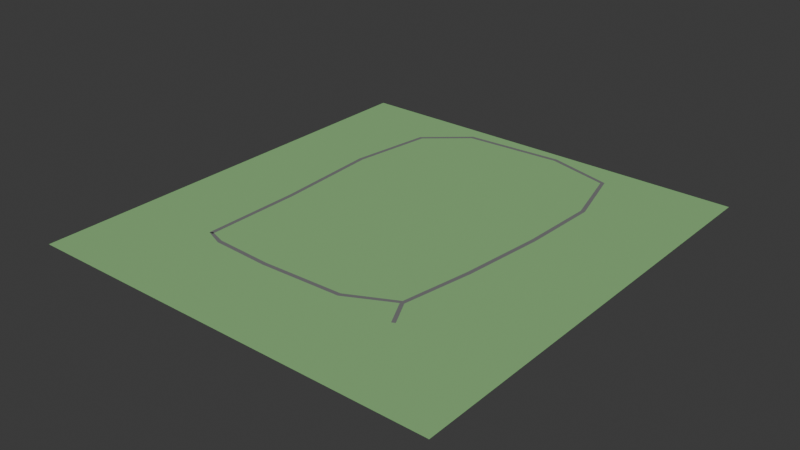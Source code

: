# Source: carretera.blend  (saved by Blender 5.1.29; exported with 4.5.12 LTS)
import bpy
from mathutils import Matrix  # noqa: F401  (used for matrix-valued properties, if any)

bpy.ops.wm.read_factory_settings(use_empty=True)
scene = bpy.context.scene
scene.name = 'Scene'

# ---- collections
col_collection = bpy.data.collections.new('Collection'); scene.collection.children.link(col_collection)

# ---- materials (node trees are filled in below, after node groups)
mat_cesped = bpy.data.materials.new('Cesped')
mat_asfalto = bpy.data.materials.new('Asfalto')

# ---- material node trees
mat_cesped.use_nodes = True; mat_cesped.node_tree.nodes.clear()
_N = mat_cesped.node_tree.nodes; _L = mat_cesped.node_tree.links
n0 = _N.new('ShaderNodeBsdfPrincipled'); n0.name = 'Principled BSDF'; n0.location = (-200, 100)
n0.inputs[0].default_value = (0.25, 0.5, 0.2, 1.0)
n0.inputs[2].default_value = 0.9
n1 = _N.new('ShaderNodeOutputMaterial'); n1.name = 'Material Output'; n1.location = (200, 100)
_L.new(n0.outputs[0], n1.inputs[0])
n1.is_active_output = True
mat_asfalto.use_nodes = True; mat_asfalto.node_tree.nodes.clear()
_N = mat_asfalto.node_tree.nodes; _L = mat_asfalto.node_tree.links
n0 = _N.new('ShaderNodeBsdfPrincipled'); n0.name = 'Principled BSDF'; n0.location = (-200, 100)
n0.inputs[0].default_value = (0.18, 0.18, 0.18, 1.0)
n0.inputs[2].default_value = 0.9
n1 = _N.new('ShaderNodeOutputMaterial'); n1.name = 'Material Output'; n1.location = (200, 100)
_L.new(n0.outputs[0], n1.inputs[0])
n1.is_active_output = True

# ---- world
world_world = bpy.data.worlds.new('World'); scene.world = world_world
world_world.use_nodes = True; world_world.node_tree.nodes.clear()
_N = world_world.node_tree.nodes; _L = world_world.node_tree.links
n0 = _N.new('ShaderNodeOutputWorld'); n0.name = 'World Output'; n0.location = (200, 100)
n1 = _N.new('ShaderNodeBackground'); n1.name = 'Background'; n1.location = (-200, 100)
n1.inputs[0].default_value = (0.05088, 0.05088, 0.05088, 1.0)
_L.new(n1.outputs[0], n0.inputs[0])
n0.is_active_output = True
world_world.color = (0.05088, 0.05088, 0.05088)
world_world.sun_shadow_jitter_overblur = 0.0

# ---- meshes
me_plane = bpy.data.meshes.new('Plane')
me_plane.from_pydata([(-126.4, -147.0, -0.01), (588.4, -147.0, -0.01), (-126.4, 610.0, -0.01), (588.4, 610.0, -0.01)], [], [(0, 1, 3, 2)])
_uv = me_plane.uv_layers.new(name='UVMap')
_uv.uv.foreach_set('vector', [0.0, 0.0, 1.0, 0.0, 1.0, 1.0, 0.0, 1.0])
me_plane.materials.append(mat_cesped)
me_plane.update()
me_calle_perimetral_mesh = bpy.data.meshes.new('Calle_Perimetral_mesh')
me_calle_perimetral_mesh.from_pydata([(26.5, 30.0, 0.15), (33.5, 30.0, 0.15), (26.5, 30.0, 0.0), (33.5, 30.0, 0.0), (26.5, 199.9, 0.15), (33.5, 200.1, 0.15), (26.5, 199.9, 0.0), (33.5, 200.1, 0.0), (16.5, 380.1, 0.15), (23.5, 379.9, 0.15), (16.5, 380.1, 0.0), (23.5, 379.9, 0.0), (36.81, 521.4, 0.15), (43.19, 518.6, 0.15), (36.81, 521.4, 0.0), (43.19, 518.6, 0.0), (109.0, 583.4, 0.15), (111.0, 576.6, 0.15), (109.0, 583.4, 0.0), (111.0, 576.6, 0.0), (280.2, 593.5, 0.15), (279.8, 586.5, 0.15), (280.2, 593.5, 0.0), (279.8, 586.5, 0.0), (392.5, 562.5, 0.15), (387.5, 557.5, 0.15), (392.5, 562.5, 0.0), (387.5, 557.5, 0.0), (423.5, 450.4, 0.15), (416.5, 449.6, 0.15), (423.5, 450.4, 0.0), (416.5, 449.6, 0.0), (418.5, 319.7, 0.15), (411.5, 320.3, 0.15), (418.5, 319.7, 0.0), (411.5, 320.3, 0.0), (403.5, 179.5, 0.15), (396.5, 180.5, 0.15), (403.5, 179.5, 0.0), (396.5, 180.5, 0.0), (383.0, 58.15, 0.15), (377.0, 61.85, 0.15), (383.0, 58.15, 0.0), (377.0, 61.85, 0.0), (300.7, 16.57, 0.15), (299.3, 23.43, 0.15), (300.7, 16.57, 0.0), (299.3, 23.43, 0.0), (160.0, 11.5, 0.15), (160.0, 18.5, 0.15), (160.0, 11.5, 0.0), (160.0, 18.5, 0.0), (59.6, 16.52, 0.15), (60.4, 23.48, 0.15), (59.6, 16.52, 0.0), (60.4, 23.48, 0.0), (26.49, 29.98, 0.15), (31.11, 33.32, 0.15), (26.49, 29.98, 0.0), (31.11, 33.32, 0.0), (377.4, 55.31, 0.15), (371.7, 59.23, 0.15), (377.4, 55.31, 0.0), (371.7, 59.23, 0.0), (390.3, 43.65, 0.15), (390.3, 43.65, 0.0), (384.7, 40.82, 0.15), (384.7, 40.82, 0.0), (405.4, 13.69, 0.15), (405.4, 13.69, 0.0), (399.8, 10.86, 0.15), (399.8, 10.86, 0.0)], [], [(0, 1, 5, 4), (2, 0, 4, 6), (1, 3, 7, 5), (4, 5, 9, 8), (6, 4, 8, 10), (5, 7, 11, 9), (8, 9, 13, 12), (10, 8, 12, 14), (9, 11, 15, 13), (12, 13, 17, 16), (14, 12, 16, 18), (13, 15, 19, 17), (16, 17, 21, 20), (18, 16, 20, 22), (17, 19, 23, 21), (20, 21, 25, 24), (22, 20, 24, 26), (21, 23, 27, 25), (24, 25, 29, 28), (26, 24, 28, 30), (25, 27, 31, 29), (28, 29, 33, 32), (30, 28, 32, 34), (29, 31, 35, 33), (32, 33, 37, 36), (34, 32, 36, 38), (33, 35, 39, 37), (36, 37, 41, 40), (38, 36, 40, 42), (37, 39, 43, 41), (60, 61, 45, 44), (62, 60, 44, 46), (61, 63, 47, 45), (44, 45, 49, 48), (46, 44, 48, 50), (45, 47, 51, 49), (48, 49, 53, 52), (50, 48, 52, 54), (49, 51, 55, 53), (52, 53, 57, 56), (54, 52, 56, 58), (53, 55, 59, 57), (41, 43, 63, 61), (42, 40, 64, 65), (40, 41, 61, 60), (67, 65, 69, 71), (40, 60, 66, 64), (60, 62, 67, 66), (62, 42, 65, 67), (69, 68, 70, 71), (65, 64, 68, 69), (66, 67, 71, 70), (64, 66, 70, 68)])
me_calle_perimetral_mesh.materials.append(mat_asfalto)
me_calle_perimetral_mesh.update()

# ---- objects
ob_terreno_campus = bpy.data.objects.new('Terreno_Campus', me_plane)
ob_calle_perimetral = bpy.data.objects.new('Calle_Perimetral', me_calle_perimetral_mesh)

# ---- transforms, parenting, visibility, modifiers, constraints
ob_terreno_campus.location = (0.0, 0.0, 0.0)
ob_calle_perimetral.location = (0.0, 0.0, 0.0)

# ---- collection membership
col_collection.objects.link(ob_terreno_campus)
col_collection.objects.link(ob_calle_perimetral)

# ---- scene / render settings (as saved in the file)
scene.frame_start = 1; scene.frame_end = 250; scene.frame_set(1)
scene.render.engine = 'BLENDER_EEVEE_NEXT'
scene.render.bake_bias = 0.0
scene.render.bake_samples = 0
scene.cycles.sampling_pattern = 'TABULATED_SOBOL'
scene.eevee.use_volume_custom_range = False
bpy.context.view_layer.update()

# ---- added for rendering (the .blend has no active camera and no usable light): camera, sun
cam_auto = bpy.data.cameras.new('AutoCamera')
cam_auto.lens = 50.0
cam_auto.sensor_width = 36.0
cam_auto.clip_end = 16905.7
ob_auto_camera = bpy.data.objects.new('AutoCamera', cam_auto)
scene.collection.objects.link(ob_auto_camera)
ob_auto_camera.location = (1194.31, -924.431, 770.706)
ob_auto_camera.rotation_euler = (1.09748, -7.21219e-08, 0.694738)
scene.camera = ob_auto_camera
light_auto_sun = bpy.data.lights.new('AutoSun', 'SUN')
light_auto_sun.energy = 3.0
light_auto_sun.angle = 0.0523599
ob_auto_sun = bpy.data.objects.new('AutoSun', light_auto_sun)
scene.collection.objects.link(ob_auto_sun)
ob_auto_sun.rotation_euler = (0.872665, 0.174533, 0.523599)
bpy.context.view_layer.update()
